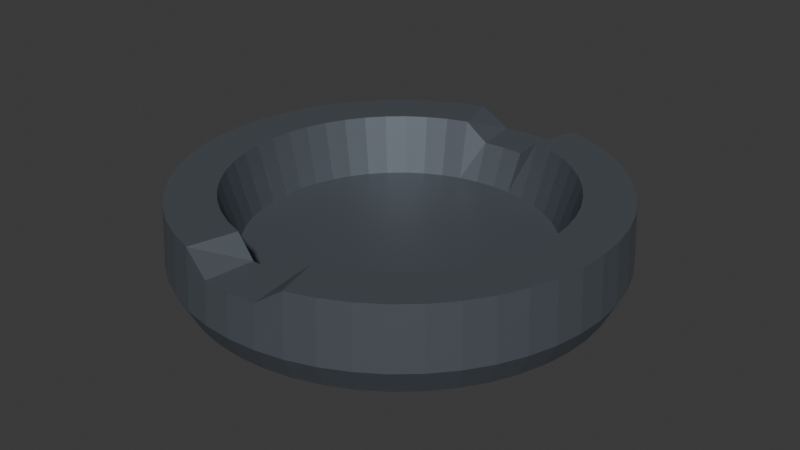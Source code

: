 # Source: ashtray.blend  (saved by Blender 5.2.44; exported with 4.5.12 LTS)
import bpy
from mathutils import Matrix  # noqa: F401  (used for matrix-valued properties, if any)

bpy.ops.wm.read_factory_settings(use_empty=True)
scene = bpy.context.scene
scene.name = 'Scene'

# ---- collections
col_collection = bpy.data.collections.new('Collection'); scene.collection.children.link(col_collection)

# ---- materials (node trees are filled in below, after node groups)
mat_worn_slate_metal_001 = bpy.data.materials.new('Worn slate metal.001')
mat_worn_slate_metal_001.diffuse_color = (0.1413, 0.162, 0.1878, 1.0)

# ---- material node trees
mat_worn_slate_metal_001.use_nodes = True; mat_worn_slate_metal_001.node_tree.nodes.clear()
_N = mat_worn_slate_metal_001.node_tree.nodes; _L = mat_worn_slate_metal_001.node_tree.links
n0 = _N.new('ShaderNodeBsdfPrincipled'); n0.name = 'Principled BSDF'; n0.location = (-200, 100)
n0.inputs[0].default_value = (0.1413, 0.162, 0.1878, 1.0)
n0.inputs[1].default_value = 0.55
n0.inputs[10].default_value = 0.005
n0.inputs[27].default_value = (0.1413, 0.162, 0.1878, 1.0)
n1 = _N.new('ShaderNodeOutputMaterial'); n1.name = 'Material Output'; n1.location = (200, 100)
_L.new(n0.outputs[0], n1.inputs[0])
n1.is_active_output = True

# ---- world
world_world = bpy.data.worlds.new('World'); scene.world = world_world
world_world.use_nodes = True; world_world.node_tree.nodes.clear()
_N = world_world.node_tree.nodes; _L = world_world.node_tree.links
n0 = _N.new('ShaderNodeOutputWorld'); n0.name = 'World Output'; n0.location = (200, 100)
n1 = _N.new('ShaderNodeBackground'); n1.name = 'Background'; n1.location = (-200, 100)
n1.inputs[0].default_value = (0.05088, 0.05088, 0.05088, 1.0)
_L.new(n1.outputs[0], n0.inputs[0])
n0.is_active_output = True
world_world.color = (0.05088, 0.05088, 0.05088)
world_world.sun_shadow_jitter_overblur = 0.0

# ---- meshes
me_notched_ashtray = bpy.data.meshes.new('Notched ashtray')
me_notched_ashtray.from_pydata([(0.0, 0.0, 0.0), (0.0, 0.0, 0.0), (0.0, 0.0, 0.0), (0.0, 0.0, 0.0), (0.0, 0.0, 0.0), (0.0, 0.0, 0.0), (0.0, 0.0, 0.0), (0.0, 0.0, 0.0), (0.0, 0.0, 0.0), (0.0, 0.0, 0.0), (0.0, 0.0, 0.0), (0.0, 0.0, 0.0), (0.0, 0.0, 0.0), (0.0, 0.0, 0.0), (0.0, 0.0, 0.0), (0.0, 0.0, 0.0), (0.0, 0.0, 0.0), (0.0, 0.0, 0.0), (0.0, 0.0, 0.0), (0.0, 0.0, 0.0), (0.0, 0.0, 0.0), (0.0, 0.0, 0.0), (0.0, 0.0, 0.0), (0.0, 0.0, 0.0), (0.0, 0.0, 0.0), (0.0, 0.0, 0.0), (0.0, 0.0, 0.0), (0.0, 0.0, 0.0), (0.0, 0.0, 0.0), (0.0, 0.0, 0.0), (0.0, 0.0, 0.0), (0.0, 0.0, 0.0), (0.0, 0.0, 0.0), (0.0, 0.0, 0.0), (0.0, 0.0, 0.0), (0.0, 0.0, 0.0), (0.0, 0.0, 0.0), (0.0, 0.0, 0.0), (0.0, 0.0, 0.0), (0.0, 0.0, 0.0), (0.0, 0.0, 0.0), (0.0, 0.0, 0.0), (0.0, 0.0, 0.0), (0.0, 0.0, 0.0), (0.0, 0.0, 0.0), (0.0, 0.0, 0.0), (0.0, 0.0, 0.0), (0.0, 0.0, 0.0), (0.064, 0.0, 0.0), (0.06345, 0.008354, 0.0), (0.06182, 0.01656, 0.0), (0.05913, 0.02449, 0.0), (0.05543, 0.032, 0.0), (0.05077, 0.03896, 0.0), (0.04525, 0.04525, 0.0), (0.03896, 0.05077, 0.0), (0.032, 0.05543, 0.0), (0.02449, 0.05913, 0.0), (0.01656, 0.06182, 0.0), (0.008354, 0.06345, 0.0), (3.919e-18, 0.064, 0.0), (-0.008354, 0.06345, 0.0), (-0.01656, 0.06182, 0.0), (-0.02449, 0.05913, 0.0), (-0.032, 0.05543, 0.0), (-0.03896, 0.05077, 0.0), (-0.04525, 0.04525, 0.0), (-0.05077, 0.03896, 0.0), (-0.05543, 0.032, 0.0), (-0.05913, 0.02449, 0.0), (-0.06182, 0.01656, 0.0), (-0.06345, 0.008354, 0.0), (-0.064, 7.838e-18, 0.0), (-0.06345, -0.008354, 0.0), (-0.06182, -0.01656, 0.0), (-0.05913, -0.02449, 0.0), (-0.05543, -0.032, 0.0), (-0.05077, -0.03896, 0.0), (-0.04525, -0.04525, 0.0), (-0.03896, -0.05077, 0.0), (-0.032, -0.05543, 0.0), (-0.02449, -0.05913, 0.0), (-0.01656, -0.06182, 0.0), (-0.008354, -0.06345, 0.0), (-1.176e-17, -0.064, 0.0), (0.008354, -0.06345, 0.0), (0.01656, -0.06182, 0.0), (0.02449, -0.05913, 0.0), (0.032, -0.05543, 0.0), (0.03896, -0.05077, 0.0), (0.04525, -0.04525, 0.0), (0.05077, -0.03896, 0.0), (0.05543, -0.032, 0.0), (0.05913, -0.02449, 0.0), (0.06182, -0.01656, 0.0), (0.06345, -0.008354, 0.0), (0.068, 0.0, 0.008), (0.06742, 0.008876, 0.008), (0.06568, 0.0176, 0.008), (0.06282, 0.02602, 0.008), (0.05889, 0.034, 0.008), (0.05395, 0.0414, 0.008), (0.04808, 0.04808, 0.008), (0.0414, 0.05395, 0.008), (0.034, 0.05889, 0.008), (0.02602, 0.06282, 0.008), (0.0176, 0.06568, 0.008), (0.008876, 0.06742, 0.008), (4.164e-18, 0.068, 0.008), (-0.008876, 0.06742, 0.008), (-0.0176, 0.06568, 0.008), (-0.02602, 0.06282, 0.008), (-0.034, 0.05889, 0.008), (-0.0414, 0.05395, 0.008), (-0.04808, 0.04808, 0.008), (-0.05395, 0.0414, 0.008), (-0.05889, 0.034, 0.008), (-0.06282, 0.02602, 0.008), (-0.06568, 0.0176, 0.008), (-0.06742, 0.008876, 0.008), (-0.068, 8.328e-18, 0.008), (-0.06742, -0.008876, 0.008), (-0.06568, -0.0176, 0.008), (-0.06282, -0.02602, 0.008), (-0.05889, -0.034, 0.008), (-0.05395, -0.0414, 0.008), (-0.04808, -0.04808, 0.008), (-0.0414, -0.05395, 0.008), (-0.034, -0.05889, 0.008), (-0.02602, -0.06282, 0.008), (-0.0176, -0.06568, 0.008), (-0.008876, -0.06742, 0.008), (-1.249e-17, -0.068, 0.008), (0.008876, -0.06742, 0.008), (0.0176, -0.06568, 0.008), (0.02602, -0.06282, 0.008), (0.034, -0.05889, 0.008), (0.0414, -0.05395, 0.008), (0.04808, -0.04808, 0.008), (0.05395, -0.0414, 0.008), (0.05889, -0.034, 0.008), (0.06282, -0.02602, 0.008), (0.06568, -0.0176, 0.008), (0.06742, -0.008876, 0.008), (0.067, 0.0, 0.027), (0.06643, 0.008745, 0.027), (0.06472, 0.01734, 0.027), (0.0619, 0.02564, 0.027), (0.05802, 0.0335, 0.027), (0.05315, 0.04079, 0.027), (0.04738, 0.04738, 0.027), (0.04079, 0.05315, 0.027), (0.0335, 0.05802, 0.027), (0.02564, 0.0619, 0.027), (0.01734, 0.06472, 0.027), (0.008745, 0.06643, 0.021), (4.103e-18, 0.067, 0.021), (-0.008745, 0.06643, 0.021), (-0.01734, 0.06472, 0.027), (-0.02564, 0.0619, 0.027), (-0.0335, 0.05802, 0.027), (-0.04079, 0.05315, 0.027), (-0.04738, 0.04738, 0.027), (-0.05315, 0.04079, 0.027), (-0.05802, 0.0335, 0.027), (-0.0619, 0.02564, 0.027), (-0.06472, 0.01734, 0.027), (-0.06643, 0.008745, 0.027), (-0.067, 8.205e-18, 0.027), (-0.06643, -0.008745, 0.027), (-0.06472, -0.01734, 0.027), (-0.0619, -0.02564, 0.027), (-0.05802, -0.0335, 0.027), (-0.05315, -0.04079, 0.027), (-0.04738, -0.04738, 0.027), (-0.04079, -0.05315, 0.027), (-0.0335, -0.05802, 0.027), (-0.02564, -0.0619, 0.027), (-0.01734, -0.06472, 0.027), (-0.008745, -0.06643, 0.021), (-1.231e-17, -0.067, 0.021), (0.008745, -0.06643, 0.021), (0.01734, -0.06472, 0.027), (0.02564, -0.0619, 0.027), (0.0335, -0.05802, 0.027), (0.04079, -0.05315, 0.027), (0.04738, -0.04738, 0.027), (0.05315, -0.04079, 0.027), (0.05802, -0.0335, 0.027), (0.0619, -0.02564, 0.027), (0.06472, -0.01734, 0.027), (0.06643, -0.008745, 0.027), (0.052, 0.0, 0.027), (0.05156, 0.006787, 0.027), (0.05023, 0.01346, 0.027), (0.04804, 0.0199, 0.027), (0.04503, 0.026, 0.027), (0.04125, 0.03166, 0.027), (0.03677, 0.03677, 0.027), (0.03166, 0.04125, 0.027), (0.026, 0.04503, 0.027), (0.0199, 0.04804, 0.027), (0.01346, 0.05023, 0.027), (0.006787, 0.05156, 0.021), (3.184e-18, 0.052, 0.021), (-0.006787, 0.05156, 0.021), (-0.01346, 0.05023, 0.027), (-0.0199, 0.04804, 0.027), (-0.026, 0.04503, 0.027), (-0.03166, 0.04125, 0.027), (-0.03677, 0.03677, 0.027), (-0.04125, 0.03166, 0.027), (-0.04503, 0.026, 0.027), (-0.04804, 0.0199, 0.027), (-0.05023, 0.01346, 0.027), (-0.05156, 0.006787, 0.027), (-0.052, 6.368e-18, 0.027), (-0.05156, -0.006787, 0.027), (-0.05023, -0.01346, 0.027), (-0.04804, -0.0199, 0.027), (-0.04503, -0.026, 0.027), (-0.04125, -0.03166, 0.027), (-0.03677, -0.03677, 0.027), (-0.03166, -0.04125, 0.027), (-0.026, -0.04503, 0.027), (-0.0199, -0.04804, 0.027), (-0.01346, -0.05023, 0.027), (-0.006787, -0.05156, 0.021), (-9.552e-18, -0.052, 0.021), (0.006787, -0.05156, 0.021), (0.01346, -0.05023, 0.027), (0.0199, -0.04804, 0.027), (0.026, -0.04503, 0.027), (0.03166, -0.04125, 0.027), (0.03677, -0.03677, 0.027), (0.04125, -0.03166, 0.027), (0.04503, -0.026, 0.027), (0.04804, -0.0199, 0.027), (0.05023, -0.01346, 0.027), (0.05156, -0.006787, 0.027), (0.047, 0.0, 0.009), (0.0466, 0.006135, 0.009), (0.0454, 0.01216, 0.009), (0.04342, 0.01799, 0.009), (0.0407, 0.0235, 0.009), (0.03729, 0.02861, 0.009), (0.03323, 0.03323, 0.009), (0.02861, 0.03729, 0.009), (0.0235, 0.0407, 0.009), (0.01799, 0.04342, 0.009), (0.01216, 0.0454, 0.009), (0.006135, 0.0466, 0.009), (2.878e-18, 0.047, 0.009), (-0.006135, 0.0466, 0.009), (-0.01216, 0.0454, 0.009), (-0.01799, 0.04342, 0.009), (-0.0235, 0.0407, 0.009), (-0.02861, 0.03729, 0.009), (-0.03323, 0.03323, 0.009), (-0.03729, 0.02861, 0.009), (-0.0407, 0.0235, 0.009), (-0.04342, 0.01799, 0.009), (-0.0454, 0.01216, 0.009), (-0.0466, 0.006135, 0.009), (-0.047, 5.756e-18, 0.009), (-0.0466, -0.006135, 0.009), (-0.0454, -0.01216, 0.009), (-0.04342, -0.01799, 0.009), (-0.0407, -0.0235, 0.009), (-0.03729, -0.02861, 0.009), (-0.03323, -0.03323, 0.009), (-0.02861, -0.03729, 0.009), (-0.0235, -0.0407, 0.009), (-0.01799, -0.04342, 0.009), (-0.01216, -0.0454, 0.009), (-0.006135, -0.0466, 0.009), (-8.634e-18, -0.047, 0.009), (0.006135, -0.0466, 0.009), (0.01216, -0.0454, 0.009), (0.01799, -0.04342, 0.009), (0.0235, -0.0407, 0.009), (0.02861, -0.03729, 0.009), (0.03323, -0.03323, 0.009), (0.03729, -0.02861, 0.009), (0.0407, -0.0235, 0.009), (0.04342, -0.01799, 0.009), (0.0454, -0.01216, 0.009), (0.0466, -0.006135, 0.009), (0.0, 0.0, 0.009), (0.0, 0.0, 0.009), (0.0, 0.0, 0.009), (0.0, 0.0, 0.009), (0.0, 0.0, 0.009), (0.0, 0.0, 0.009), (0.0, 0.0, 0.009), (0.0, 0.0, 0.009), (0.0, 0.0, 0.009), (0.0, 0.0, 0.009), (0.0, 0.0, 0.009), (0.0, 0.0, 0.009), (0.0, 0.0, 0.009), (0.0, 0.0, 0.009), (0.0, 0.0, 0.009), (0.0, 0.0, 0.009), (0.0, 0.0, 0.009), (0.0, 0.0, 0.009), (0.0, 0.0, 0.009), (0.0, 0.0, 0.009), (0.0, 0.0, 0.009), (0.0, 0.0, 0.009), (0.0, 0.0, 0.009), (0.0, 0.0, 0.009), (0.0, 0.0, 0.009), (0.0, 0.0, 0.009), (0.0, 0.0, 0.009), (0.0, 0.0, 0.009), (0.0, 0.0, 0.009), (0.0, 0.0, 0.009), (0.0, 0.0, 0.009), (0.0, 0.0, 0.009), (0.0, 0.0, 0.009), (0.0, 0.0, 0.009), (0.0, 0.0, 0.009), (0.0, 0.0, 0.009), (0.0, 0.0, 0.009), (0.0, 0.0, 0.009), (0.0, 0.0, 0.009), (0.0, 0.0, 0.009), (0.0, 0.0, 0.009), (0.0, 0.0, 0.009), (0.0, 0.0, 0.009), (0.0, 0.0, 0.009), (0.0, 0.0, 0.009), (0.0, 0.0, 0.009), (0.0, 0.0, 0.009), (0.0, 0.0, 0.009)], [], [(0, 1, 49, 48), (1, 2, 50, 49), (2, 3, 51, 50), (3, 4, 52, 51), (4, 5, 53, 52), (5, 6, 54, 53), (6, 7, 55, 54), (7, 8, 56, 55), (8, 9, 57, 56), (9, 10, 58, 57), (10, 11, 59, 58), (11, 12, 60, 59), (12, 13, 61, 60), (13, 14, 62, 61), (14, 15, 63, 62), (15, 16, 64, 63), (16, 17, 65, 64), (17, 18, 66, 65), (18, 19, 67, 66), (19, 20, 68, 67), (20, 21, 69, 68), (21, 22, 70, 69), (22, 23, 71, 70), (23, 24, 72, 71), (24, 25, 73, 72), (25, 26, 74, 73), (26, 27, 75, 74), (27, 28, 76, 75), (28, 29, 77, 76), (29, 30, 78, 77), (30, 31, 79, 78), (31, 32, 80, 79), (32, 33, 81, 80), (33, 34, 82, 81), (34, 35, 83, 82), (35, 36, 84, 83), (36, 37, 85, 84), (37, 38, 86, 85), (38, 39, 87, 86), (39, 40, 88, 87), (40, 41, 89, 88), (41, 42, 90, 89), (42, 43, 91, 90), (43, 44, 92, 91), (44, 45, 93, 92), (45, 46, 94, 93), (46, 47, 95, 94), (47, 0, 48, 95), (48, 49, 97, 96), (49, 50, 98, 97), (50, 51, 99, 98), (51, 52, 100, 99), (52, 53, 101, 100), (53, 54, 102, 101), (54, 55, 103, 102), (55, 56, 104, 103), (56, 57, 105, 104), (57, 58, 106, 105), (58, 59, 107, 106), (59, 60, 108, 107), (60, 61, 109, 108), (61, 62, 110, 109), (62, 63, 111, 110), (63, 64, 112, 111), (64, 65, 113, 112), (65, 66, 114, 113), (66, 67, 115, 114), (67, 68, 116, 115), (68, 69, 117, 116), (69, 70, 118, 117), (70, 71, 119, 118), (71, 72, 120, 119), (72, 73, 121, 120), (73, 74, 122, 121), (74, 75, 123, 122), (75, 76, 124, 123), (76, 77, 125, 124), (77, 78, 126, 125), (78, 79, 127, 126), (79, 80, 128, 127), (80, 81, 129, 128), (81, 82, 130, 129), (82, 83, 131, 130), (83, 84, 132, 131), (84, 85, 133, 132), (85, 86, 134, 133), (86, 87, 135, 134), (87, 88, 136, 135), (88, 89, 137, 136), (89, 90, 138, 137), (90, 91, 139, 138), (91, 92, 140, 139), (92, 93, 141, 140), (93, 94, 142, 141), (94, 95, 143, 142), (95, 48, 96, 143), (96, 97, 145, 144), (97, 98, 146, 145), (98, 99, 147, 146), (99, 100, 148, 147), (100, 101, 149, 148), (101, 102, 150, 149), (102, 103, 151, 150), (103, 104, 152, 151), (104, 105, 153, 152), (105, 106, 154, 153), (106, 107, 155, 154), (107, 108, 156, 155), (108, 109, 157, 156), (109, 110, 158, 157), (110, 111, 159, 158), (111, 112, 160, 159), (112, 113, 161, 160), (113, 114, 162, 161), (114, 115, 163, 162), (115, 116, 164, 163), (116, 117, 165, 164), (117, 118, 166, 165), (118, 119, 167, 166), (119, 120, 168, 167), (120, 121, 169, 168), (121, 122, 170, 169), (122, 123, 171, 170), (123, 124, 172, 171), (124, 125, 173, 172), (125, 126, 174, 173), (126, 127, 175, 174), (127, 128, 176, 175), (128, 129, 177, 176), (129, 130, 178, 177), (130, 131, 179, 178), (131, 132, 180, 179), (132, 133, 181, 180), (133, 134, 182, 181), (134, 135, 183, 182), (135, 136, 184, 183), (136, 137, 185, 184), (137, 138, 186, 185), (138, 139, 187, 186), (139, 140, 188, 187), (140, 141, 189, 188), (141, 142, 190, 189), (142, 143, 191, 190), (143, 96, 144, 191), (144, 145, 193, 192), (145, 146, 194, 193), (146, 147, 195, 194), (147, 148, 196, 195), (148, 149, 197, 196), (149, 150, 198, 197), (150, 151, 199, 198), (151, 152, 200, 199), (152, 153, 201, 200), (153, 154, 202, 201), (154, 155, 203, 202), (155, 156, 204, 203), (156, 157, 205, 204), (157, 158, 206, 205), (158, 159, 207, 206), (159, 160, 208, 207), (160, 161, 209, 208), (161, 162, 210, 209), (162, 163, 211, 210), (163, 164, 212, 211), (164, 165, 213, 212), (165, 166, 214, 213), (166, 167, 215, 214), (167, 168, 216, 215), (168, 169, 217, 216), (169, 170, 218, 217), (170, 171, 219, 218), (171, 172, 220, 219), (172, 173, 221, 220), (173, 174, 222, 221), (174, 175, 223, 222), (175, 176, 224, 223), (176, 177, 225, 224), (177, 178, 226, 225), (178, 179, 227, 226), (179, 180, 228, 227), (180, 181, 229, 228), (181, 182, 230, 229), (182, 183, 231, 230), (183, 184, 232, 231), (184, 185, 233, 232), (185, 186, 234, 233), (186, 187, 235, 234), (187, 188, 236, 235), (188, 189, 237, 236), (189, 190, 238, 237), (190, 191, 239, 238), (191, 144, 192, 239), (192, 193, 241, 240), (193, 194, 242, 241), (194, 195, 243, 242), (195, 196, 244, 243), (196, 197, 245, 244), (197, 198, 246, 245), (198, 199, 247, 246), (199, 200, 248, 247), (200, 201, 249, 248), (201, 202, 250, 249), (202, 203, 251, 250), (203, 204, 252, 251), (204, 205, 253, 252), (205, 206, 254, 253), (206, 207, 255, 254), (207, 208, 256, 255), (208, 209, 257, 256), (209, 210, 258, 257), (210, 211, 259, 258), (211, 212, 260, 259), (212, 213, 261, 260), (213, 214, 262, 261), (214, 215, 263, 262), (215, 216, 264, 263), (216, 217, 265, 264), (217, 218, 266, 265), (218, 219, 267, 266), (219, 220, 268, 267), (220, 221, 269, 268), (221, 222, 270, 269), (222, 223, 271, 270), (223, 224, 272, 271), (224, 225, 273, 272), (225, 226, 274, 273), (226, 227, 275, 274), (227, 228, 276, 275), (228, 229, 277, 276), (229, 230, 278, 277), (230, 231, 279, 278), (231, 232, 280, 279), (232, 233, 281, 280), (233, 234, 282, 281), (234, 235, 283, 282), (235, 236, 284, 283), (236, 237, 285, 284), (237, 238, 286, 285), (238, 239, 287, 286), (239, 192, 240, 287), (240, 241, 289, 288), (241, 242, 290, 289), (242, 243, 291, 290), (243, 244, 292, 291), (244, 245, 293, 292), (245, 246, 294, 293), (246, 247, 295, 294), (247, 248, 296, 295), (248, 249, 297, 296), (249, 250, 298, 297), (250, 251, 299, 298), (251, 252, 300, 299), (252, 253, 301, 300), (253, 254, 302, 301), (254, 255, 303, 302), (255, 256, 304, 303), (256, 257, 305, 304), (257, 258, 306, 305), (258, 259, 307, 306), (259, 260, 308, 307), (260, 261, 309, 308), (261, 262, 310, 309), (262, 263, 311, 310), (263, 264, 312, 311), (264, 265, 313, 312), (265, 266, 314, 313), (266, 267, 315, 314), (267, 268, 316, 315), (268, 269, 317, 316), (269, 270, 318, 317), (270, 271, 319, 318), (271, 272, 320, 319), (272, 273, 321, 320), (273, 274, 322, 321), (274, 275, 323, 322), (275, 276, 324, 323), (276, 277, 325, 324), (277, 278, 326, 325), (278, 279, 327, 326), (279, 280, 328, 327), (280, 281, 329, 328), (281, 282, 330, 329), (282, 283, 331, 330), (283, 284, 332, 331), (284, 285, 333, 332), (285, 286, 334, 333), (286, 287, 335, 334), (287, 240, 288, 335)])
me_notched_ashtray.materials.append(mat_worn_slate_metal_001)
me_notched_ashtray.update()

# ---- objects
ob_ashtray = bpy.data.objects.new('ashtray', me_notched_ashtray)

# ---- transforms, parenting, visibility, modifiers, constraints
ob_ashtray.location = (0.0, 0.0, 0.0)

# ---- collection membership
col_collection.objects.link(ob_ashtray)

# ---- scene / render settings (as saved in the file)
scene.frame_start = 1; scene.frame_end = 250; scene.frame_set(1)
scene.render.engine = 'BLENDER_EEVEE_NEXT'
scene.render.bake_bias = 0.0
scene.render.bake_samples = 0
scene.render.compositor_device = 'GPU'
scene.eevee.use_volume_custom_range = False
scene.eevee.fast_gi_thickness_near = 0.1
scene.eevee.fast_gi_thickness_far = 0.0
scene.eevee.ray_tracing_options.screen_trace_thickness = 0.1
bpy.context.view_layer.update()

# ---- added for rendering (the .blend has no active camera and no usable light): camera, sun
cam_auto = bpy.data.cameras.new('AutoCamera')
cam_auto.lens = 50.0
cam_auto.sensor_width = 36.0
cam_auto.clip_end = 1000.0
ob_auto_camera = bpy.data.objects.new('AutoCamera', cam_auto)
scene.collection.objects.link(ob_auto_camera)
ob_auto_camera.location = (0.185045, -0.222054, 0.161536)
ob_auto_camera.rotation_euler = (1.09748, -7.21219e-08, 0.694738)
scene.camera = ob_auto_camera
light_auto_sun = bpy.data.lights.new('AutoSun', 'SUN')
light_auto_sun.energy = 3.0
light_auto_sun.angle = 0.0523599
ob_auto_sun = bpy.data.objects.new('AutoSun', light_auto_sun)
scene.collection.objects.link(ob_auto_sun)
ob_auto_sun.rotation_euler = (0.872665, 0.174533, 0.523599)
bpy.context.view_layer.update()
